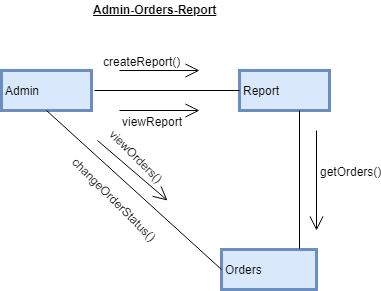

The diagram above was exported from draw.io. Its source (the exported page's mxGraphModel, read from the mxfile embedded in the PNG):
<mxGraphModel dx="840" dy="435" grid="1" gridSize="10" guides="1" tooltips="1" connect="1" arrows="1" fold="1" page="1" pageScale="1" pageWidth="850" pageHeight="1100" math="0" shadow="0">
  <root>
    <mxCell id="0" />
    <mxCell id="1" parent="0" />
    <mxCell id="3" value="&lt;u&gt;Admin-Orders-Report&lt;/u&gt;" style="text;html=1;resizable=0;points=[];autosize=1;align=left;verticalAlign=top;spacingTop=-4;fontColor=#000000;fontStyle=1" parent="1" vertex="1">
      <mxGeometry x="173" y="60" width="130" height="20" as="geometry" />
    </mxCell>
    <mxCell id="4" value="&lt;div style=&quot;text-align: center&quot;&gt;&lt;span&gt;Admin&lt;/span&gt;&lt;/div&gt;" style="rounded=0;whiteSpace=wrap;html=1;strokeColor=#6c8ebf;strokeWidth=3;align=left;fillColor=#dae8fc;" parent="1" vertex="1">
      <mxGeometry x="83" y="130" width="90" height="40" as="geometry" />
    </mxCell>
    <mxCell id="5" value="&lt;div style=&quot;text-align: center&quot;&gt;&lt;span&gt;Report&lt;/span&gt;&lt;/div&gt;" style="rounded=0;whiteSpace=wrap;html=1;strokeColor=#6c8ebf;strokeWidth=3;align=left;fillColor=#dae8fc;" parent="1" vertex="1">
      <mxGeometry x="321" y="130" width="90" height="40" as="geometry" />
    </mxCell>
    <mxCell id="6" value="&lt;div style=&quot;text-align: center&quot;&gt;&lt;span&gt;Orders&lt;/span&gt;&lt;/div&gt;" style="rounded=0;whiteSpace=wrap;html=1;strokeColor=#6c8ebf;strokeWidth=3;align=left;fillColor=#dae8fc;" parent="1" vertex="1">
      <mxGeometry x="303" y="309" width="95" height="40" as="geometry" />
    </mxCell>
    <mxCell id="7" value="" style="endArrow=open;endFill=1;endSize=12;html=1;strokeWidth=1;fontColor=#000000;" parent="1" edge="1">
      <mxGeometry width="160" relative="1" as="geometry">
        <mxPoint x="201" y="130" as="sourcePoint" />
        <mxPoint x="281" y="130" as="targetPoint" />
      </mxGeometry>
    </mxCell>
    <mxCell id="8" value="createReport()" style="text;html=1;resizable=0;points=[];align=center;verticalAlign=middle;labelBackgroundColor=#ffffff;fontColor=#000000;" parent="7" vertex="1" connectable="0">
      <mxGeometry x="-0.6" y="2" relative="1" as="geometry">
        <mxPoint x="6" y="-8" as="offset" />
      </mxGeometry>
    </mxCell>
    <mxCell id="9" value="" style="line;strokeWidth=1;html=1;fontColor=#000000;align=left;" parent="1" vertex="1">
      <mxGeometry x="176" y="145" width="145" height="10" as="geometry" />
    </mxCell>
    <mxCell id="10" value="" style="endArrow=open;endFill=1;endSize=12;html=1;strokeWidth=1;fontColor=#000000;" parent="1" edge="1">
      <mxGeometry width="160" relative="1" as="geometry">
        <mxPoint x="201" y="170" as="sourcePoint" />
        <mxPoint x="281" y="170" as="targetPoint" />
      </mxGeometry>
    </mxCell>
    <mxCell id="11" value="viewReport" style="text;html=1;resizable=0;points=[];align=center;verticalAlign=middle;labelBackgroundColor=#ffffff;fontColor=#000000;" parent="10" vertex="1" connectable="0">
      <mxGeometry x="-0.65" y="-9" relative="1" as="geometry">
        <mxPoint x="18" y="1" as="offset" />
      </mxGeometry>
    </mxCell>
    <mxCell id="12" value="" style="line;strokeWidth=1;html=1;fontColor=#000000;align=left;direction=south;" parent="1" vertex="1">
      <mxGeometry x="376" y="170" width="10" height="138" as="geometry" />
    </mxCell>
    <mxCell id="13" value="" style="endArrow=open;endFill=1;endSize=12;html=1;strokeWidth=1;fontColor=#000000;" parent="1" edge="1">
      <mxGeometry width="160" relative="1" as="geometry">
        <mxPoint x="398" y="190" as="sourcePoint" />
        <mxPoint x="398" y="290" as="targetPoint" />
      </mxGeometry>
    </mxCell>
    <mxCell id="14" value="getOrders()" style="text;html=1;resizable=0;points=[];align=center;verticalAlign=middle;labelBackgroundColor=#ffffff;fontColor=#000000;" parent="13" vertex="1" connectable="0">
      <mxGeometry x="-0.4722" y="4" relative="1" as="geometry">
        <mxPoint x="29.5" y="14" as="offset" />
      </mxGeometry>
    </mxCell>
    <mxCell id="15" value="" style="endArrow=none;html=1;strokeWidth=1;fontColor=#000000;exitX=0.5;exitY=1;exitDx=0;exitDy=0;entryX=0;entryY=0.5;entryDx=0;entryDy=0;" parent="1" source="4" target="6" edge="1">
      <mxGeometry width="50" height="50" relative="1" as="geometry">
        <mxPoint x="163" y="265" as="sourcePoint" />
        <mxPoint x="213" y="215" as="targetPoint" />
      </mxGeometry>
    </mxCell>
    <mxCell id="16" value="" style="endArrow=open;endFill=1;endSize=12;html=1;strokeWidth=1;fontColor=#000000;" parent="1" edge="1">
      <mxGeometry width="160" relative="1" as="geometry">
        <mxPoint x="179" y="200" as="sourcePoint" />
        <mxPoint x="249" y="260" as="targetPoint" />
      </mxGeometry>
    </mxCell>
    <mxCell id="17" value="viewOrders()" style="text;html=1;resizable=0;points=[];align=center;verticalAlign=middle;labelBackgroundColor=#ffffff;fontColor=#000000;rotation=45;" parent="16" vertex="1" connectable="0">
      <mxGeometry x="-0.4862" y="-2" relative="1" as="geometry">
        <mxPoint x="23" y="-2" as="offset" />
      </mxGeometry>
    </mxCell>
    <mxCell id="18" value="changeOrderStatus()" style="text;html=1;resizable=0;points=[];autosize=1;align=left;verticalAlign=top;spacingTop=-4;fontColor=#000000;rotation=45;" parent="1" vertex="1">
      <mxGeometry x="136" y="254" width="130" height="20" as="geometry" />
    </mxCell>
  </root>
</mxGraphModel>